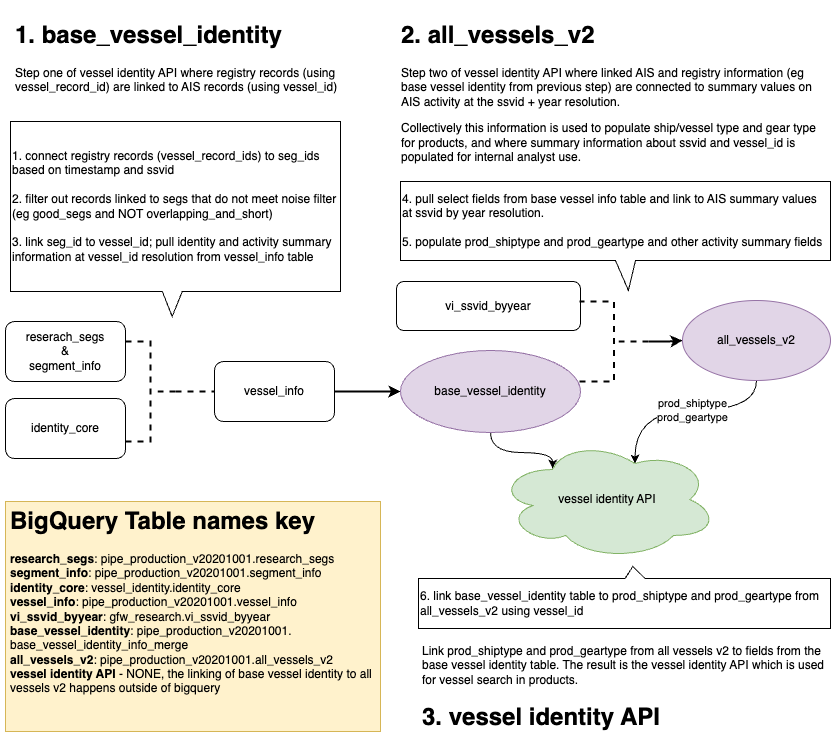

The diagram above was exported from draw.io. Its source (the exported page's mxGraphModel, read from the mxfile embedded in the PNG):
<mxGraphModel dx="1301" dy="872" grid="1" gridSize="10" guides="1" tooltips="1" connect="1" arrows="1" fold="1" page="1" pageScale="1" pageWidth="850" pageHeight="1100" math="0" shadow="0">
  <root>
    <mxCell id="0" />
    <mxCell id="1" parent="0" />
    <mxCell id="eb8VAZUfB2DSxmplJ8M5-2" value="reserach_segs&lt;br&gt;&amp;amp;&lt;br&gt;segment_info" style="rounded=1;whiteSpace=wrap;html=1;" parent="1" vertex="1">
      <mxGeometry x="25" y="460" width="120" height="60" as="geometry" />
    </mxCell>
    <mxCell id="HBONAx3oaYlehMkwEbmm-16" value="" style="edgeStyle=orthogonalEdgeStyle;rounded=0;orthogonalLoop=1;jettySize=auto;html=1;strokeWidth=2;" edge="1" parent="1" source="eb8VAZUfB2DSxmplJ8M5-4" target="eb8VAZUfB2DSxmplJ8M5-17">
      <mxGeometry relative="1" as="geometry" />
    </mxCell>
    <mxCell id="eb8VAZUfB2DSxmplJ8M5-4" value="vessel_info" style="rounded=1;whiteSpace=wrap;html=1;" parent="1" vertex="1">
      <mxGeometry x="234" y="500" width="120" height="60" as="geometry" />
    </mxCell>
    <mxCell id="eb8VAZUfB2DSxmplJ8M5-5" value="identity_core" style="rounded=1;whiteSpace=wrap;html=1;" parent="1" vertex="1">
      <mxGeometry x="25" y="537" width="120" height="60" as="geometry" />
    </mxCell>
    <mxCell id="eb8VAZUfB2DSxmplJ8M5-6" value="1. connect registry records (vessel_record_ids) to seg_ids based on timestamp and ssvid&lt;br&gt;&lt;br&gt;2. filter out records linked to segs that do not meet noise filter (eg good_segs and NOT overlapping_and_short)&lt;br&gt;&lt;br&gt;3. link seg_id to vessel_id; pull identity and activity summary information at vessel_id resolution from vessel_info table" style="shape=callout;whiteSpace=wrap;html=1;perimeter=calloutPerimeter;align=left;size=25;position=0.46;position2=0.49;" parent="1" vertex="1">
      <mxGeometry x="30" y="260" width="330" height="195" as="geometry" />
    </mxCell>
    <mxCell id="HBONAx3oaYlehMkwEbmm-8" value="" style="edgeStyle=orthogonalEdgeStyle;rounded=0;orthogonalLoop=1;jettySize=auto;html=1;strokeWidth=2;endArrow=none;endFill=0;dashed=1;" edge="1" parent="1" source="eb8VAZUfB2DSxmplJ8M5-7" target="eb8VAZUfB2DSxmplJ8M5-4">
      <mxGeometry relative="1" as="geometry" />
    </mxCell>
    <mxCell id="eb8VAZUfB2DSxmplJ8M5-7" value="" style="strokeWidth=2;html=1;shape=mxgraph.flowchart.annotation_2;align=left;labelPosition=right;pointerEvents=1;direction=west;fillStyle=dashed;dashed=1;" parent="1" vertex="1">
      <mxGeometry x="145" y="480" width="50" height="100" as="geometry" />
    </mxCell>
    <mxCell id="eb8VAZUfB2DSxmplJ8M5-16" value="&lt;h1&gt;1. base_vessel_identity&lt;/h1&gt;&lt;p&gt;Step one of vessel identity API where registry records (using vessel_record_id) are linked to AIS records (using vessel_id)&lt;/p&gt;" style="text;html=1;strokeColor=none;fillColor=none;spacing=5;spacingTop=-20;whiteSpace=wrap;overflow=hidden;rounded=0;" parent="1" vertex="1">
      <mxGeometry x="30" y="154" width="335" height="120" as="geometry" />
    </mxCell>
    <mxCell id="HBONAx3oaYlehMkwEbmm-28" value="" style="edgeStyle=orthogonalEdgeStyle;orthogonalLoop=1;jettySize=auto;html=1;curved=1;entryX=0.25;entryY=0.25;entryDx=0;entryDy=0;entryPerimeter=0;" edge="1" parent="1" source="eb8VAZUfB2DSxmplJ8M5-17">
      <mxGeometry relative="1" as="geometry">
        <mxPoint x="572" y="607" as="targetPoint" />
      </mxGeometry>
    </mxCell>
    <mxCell id="eb8VAZUfB2DSxmplJ8M5-17" value="base_vessel_identity" style="ellipse;whiteSpace=wrap;html=1;fillColor=#e1d5e7;strokeColor=#9673a6;" parent="1" vertex="1">
      <mxGeometry x="420" y="489" width="180" height="82" as="geometry" />
    </mxCell>
    <mxCell id="eb8VAZUfB2DSxmplJ8M5-27" value="&lt;h1&gt;&lt;br&gt;&lt;/h1&gt;&lt;p&gt;Link prod_shiptype and prod_geartype from all vessels v2 to fields from the base vessel identity table. The result is the vessel identity API which is used for vessel search in products.&lt;/p&gt;&lt;h1 style=&quot;border-color: var(--border-color);&quot;&gt;3. vessel identity API&lt;/h1&gt;" style="text;html=1;strokeColor=none;fillColor=none;spacing=5;spacingTop=-20;whiteSpace=wrap;overflow=hidden;rounded=0;" parent="1" vertex="1">
      <mxGeometry x="437" y="732" width="413" height="157" as="geometry" />
    </mxCell>
    <mxCell id="eb8VAZUfB2DSxmplJ8M5-42" value="vessel identity API" style="ellipse;shape=cloud;whiteSpace=wrap;html=1;fillColor=#d5e8d4;strokeColor=#82b366;" parent="1" vertex="1">
      <mxGeometry x="517" y="578" width="220" height="120" as="geometry" />
    </mxCell>
    <mxCell id="eb8VAZUfB2DSxmplJ8M5-45" value="vi_ssvid_byyear" style="rounded=1;whiteSpace=wrap;html=1;" parent="1" vertex="1">
      <mxGeometry x="416" y="420" width="184" height="49" as="geometry" />
    </mxCell>
    <mxCell id="HBONAx3oaYlehMkwEbmm-19" value="" style="edgeStyle=orthogonalEdgeStyle;rounded=0;orthogonalLoop=1;jettySize=auto;html=1;strokeWidth=2;" edge="1" parent="1" source="eb8VAZUfB2DSxmplJ8M5-46" target="eb8VAZUfB2DSxmplJ8M5-47">
      <mxGeometry relative="1" as="geometry" />
    </mxCell>
    <mxCell id="eb8VAZUfB2DSxmplJ8M5-46" value="" style="strokeWidth=2;html=1;shape=mxgraph.flowchart.annotation_2;align=left;labelPosition=right;pointerEvents=1;direction=west;dashed=1;" parent="1" vertex="1">
      <mxGeometry x="599" y="440" width="69" height="80" as="geometry" />
    </mxCell>
    <mxCell id="HBONAx3oaYlehMkwEbmm-21" value="" style="edgeStyle=orthogonalEdgeStyle;orthogonalLoop=1;jettySize=auto;html=1;curved=1;entryX=0.625;entryY=0.2;entryDx=0;entryDy=0;entryPerimeter=0;" edge="1" parent="1" source="eb8VAZUfB2DSxmplJ8M5-47" target="eb8VAZUfB2DSxmplJ8M5-42">
      <mxGeometry relative="1" as="geometry" />
    </mxCell>
    <mxCell id="HBONAx3oaYlehMkwEbmm-27" value="prod_shiptype&lt;br&gt;prod_geartype" style="edgeLabel;html=1;align=center;verticalAlign=middle;resizable=0;points=[];" vertex="1" connectable="0" parent="HBONAx3oaYlehMkwEbmm-21">
      <mxGeometry x="-0.0821" relative="1" as="geometry">
        <mxPoint x="-1" as="offset" />
      </mxGeometry>
    </mxCell>
    <mxCell id="eb8VAZUfB2DSxmplJ8M5-47" value="all_vessels_v2" style="ellipse;whiteSpace=wrap;html=1;fillColor=#e1d5e7;strokeColor=#9673a6;" parent="1" vertex="1">
      <mxGeometry x="702" y="439" width="148" height="80" as="geometry" />
    </mxCell>
    <mxCell id="eb8VAZUfB2DSxmplJ8M5-48" value="4. pull select fields from base vessel info table and link to AIS summary values at ssvid by year resolution.&lt;br&gt;&lt;br&gt;&lt;div style=&quot;&quot;&gt;&lt;span style=&quot;background-color: initial;&quot;&gt;5. populate prod_shiptype and prod_geartype and other activity summary fields&lt;/span&gt;&lt;/div&gt;" style="shape=callout;whiteSpace=wrap;html=1;perimeter=calloutPerimeter;align=left;position2=0.53;" parent="1" vertex="1">
      <mxGeometry x="420" y="320" width="430" height="109" as="geometry" />
    </mxCell>
    <mxCell id="eb8VAZUfB2DSxmplJ8M5-49" value="&lt;h1&gt;2. all_vessels_v2&lt;/h1&gt;&lt;p&gt;Step two of vessel identity API where linked AIS and registry information (eg base vessel identity from previous step) are connected to summary values on AIS activity at the ssvid + year resolution.&amp;nbsp;&lt;/p&gt;&lt;p&gt;&lt;span style=&quot;background-color: initial;&quot;&gt;Collectively this information is used to populate ship/vessel type and gear type for products, and where summary information about ssvid and vessel_id is populated for internal analyst use.&lt;/span&gt;&lt;br&gt;&lt;/p&gt;" style="text;html=1;strokeColor=none;fillColor=none;spacing=5;spacingTop=-20;whiteSpace=wrap;overflow=hidden;rounded=0;" parent="1" vertex="1">
      <mxGeometry x="416" y="154" width="434" height="156" as="geometry" />
    </mxCell>
    <mxCell id="HBONAx3oaYlehMkwEbmm-7" value="&lt;h1&gt;BigQuery Table names key&lt;/h1&gt;&lt;p&gt;&lt;/p&gt;&lt;b style=&quot;background-color: initial;&quot;&gt;research_segs&lt;/b&gt;&lt;span style=&quot;background-color: initial;&quot;&gt;:&amp;nbsp;pipe_production_v20201001.research_segs&lt;/span&gt;&lt;br&gt;&lt;b style=&quot;background-color: initial;&quot;&gt;segment_info&lt;/b&gt;&lt;span style=&quot;background-color: initial;&quot;&gt;:&amp;nbsp;pipe_production_v20201001.segment_info&lt;br&gt;&lt;/span&gt;&lt;b style=&quot;border-color: var(--border-color); background-color: initial;&quot;&gt;identity_core&lt;/b&gt;:&amp;nbsp;vessel_identity.identity_core&lt;br&gt;&lt;b style=&quot;background-color: initial;&quot;&gt;vessel_info&lt;/b&gt;&lt;span style=&quot;background-color: initial;&quot;&gt;:&amp;nbsp;pipe_production_v20201001.vessel_info&lt;/span&gt;&lt;br&gt;&lt;b style=&quot;background-color: initial;&quot;&gt;vi_ssvid_byyear&lt;/b&gt;&lt;span style=&quot;background-color: initial;&quot;&gt;:&amp;nbsp;gfw_research.vi_ssvid_byyear&lt;/span&gt;&lt;br&gt;&lt;b style=&quot;background-color: initial;&quot;&gt;base_vessel_identity&lt;/b&gt;&lt;span style=&quot;background-color: initial;&quot;&gt;:&amp;nbsp;pipe_production_v20201001. base_vessel_identity_info_merge&lt;/span&gt;&lt;br&gt;&lt;b style=&quot;background-color: initial;&quot;&gt;all_vessels_v2&lt;/b&gt;&lt;span style=&quot;background-color: initial;&quot;&gt;:&amp;nbsp;pipe_production_v20201001.all_vessels_v2&lt;/span&gt;&lt;br&gt;&lt;b style=&quot;background-color: initial;&quot;&gt;vessel identity API &lt;/b&gt;&lt;span style=&quot;background-color: initial;&quot;&gt;- NONE, the linking of base vessel identity to all vessels v2 happens outside of bigquery&lt;/span&gt;&lt;br&gt;&lt;p&gt;&lt;/p&gt;" style="text;html=1;strokeColor=#d6b656;fillColor=#fff2cc;spacing=5;spacingTop=-20;overflow=hidden;rounded=0;whiteSpace=wrap;" vertex="1" parent="1">
      <mxGeometry x="25" y="640" width="375" height="230" as="geometry" />
    </mxCell>
    <mxCell id="HBONAx3oaYlehMkwEbmm-29" value="6. link base_vessel_identity table to prod_shiptype and prod_geartype from all_vessels_v2 using vessel_id" style="shape=callout;whiteSpace=wrap;html=1;perimeter=calloutPerimeter;direction=west;size=12;position=0.45;position2=0.48;base=20;align=left;" vertex="1" parent="1">
      <mxGeometry x="438" y="705" width="412" height="62" as="geometry" />
    </mxCell>
  </root>
</mxGraphModel>